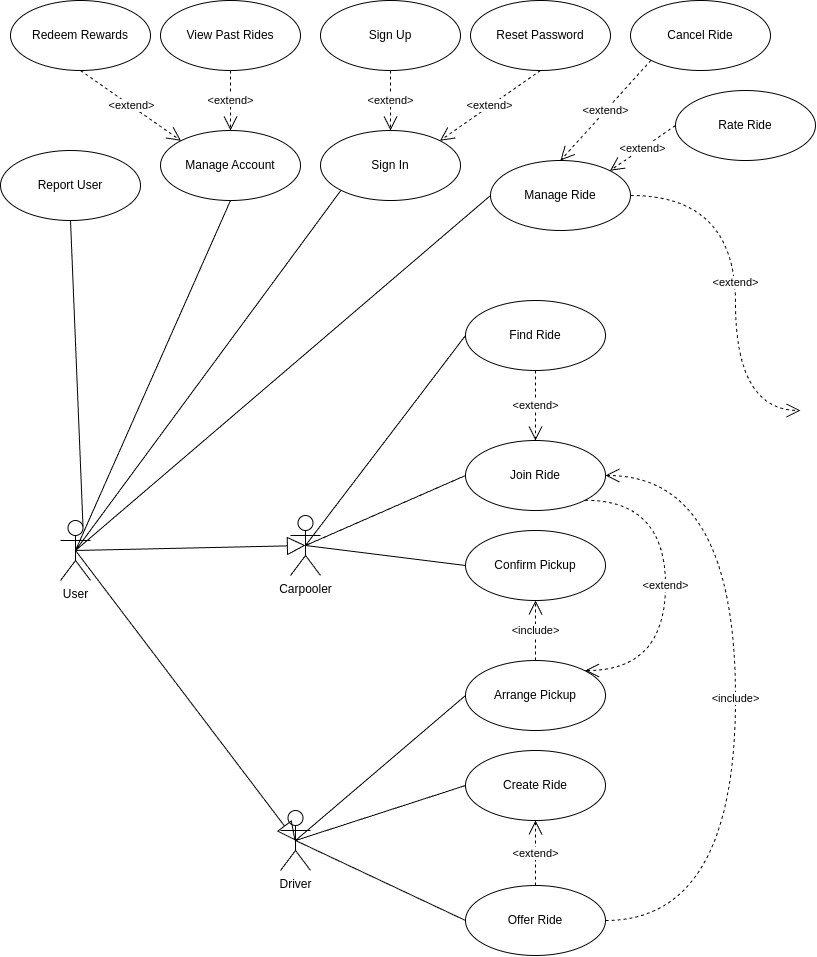

The diagram above was exported from draw.io. Its source (the exported page's mxGraphModel, read from the mxfile embedded in the PNG):
<mxGraphModel dx="847" dy="663" grid="1" gridSize="10" guides="1" tooltips="1" connect="1" arrows="1" fold="1" page="1" pageScale="1" pageWidth="827" pageHeight="1169" background="#ffffff" math="0" shadow="0">
  <root>
    <mxCell id="0" />
    <mxCell id="1" parent="0" />
    <mxCell id="2" value="Carpooler" style="shape=umlActor;verticalLabelPosition=bottom;verticalAlign=top;html=1;outlineConnect=0;" parent="1" vertex="1">
      <mxGeometry x="290" y="525" width="30" height="60" as="geometry" />
    </mxCell>
    <mxCell id="3" value="Sign In" style="ellipse;whiteSpace=wrap;html=1;" parent="1" vertex="1">
      <mxGeometry x="320" y="140" width="140" height="70" as="geometry" />
    </mxCell>
    <mxCell id="4" value="Manage Account" style="ellipse;whiteSpace=wrap;html=1;" parent="1" vertex="1">
      <mxGeometry x="160" y="140" width="140" height="70" as="geometry" />
    </mxCell>
    <mxCell id="5" value="Rate Ride" style="ellipse;whiteSpace=wrap;html=1;" parent="1" vertex="1">
      <mxGeometry x="675" y="100" width="140" height="70" as="geometry" />
    </mxCell>
    <mxCell id="6" value="View Past Rides" style="ellipse;whiteSpace=wrap;html=1;" parent="1" vertex="1">
      <mxGeometry x="160" y="10" width="140" height="70" as="geometry" />
    </mxCell>
    <mxCell id="7" value="Find Ride" style="ellipse;whiteSpace=wrap;html=1;" parent="1" vertex="1">
      <mxGeometry x="465" y="310" width="140" height="70" as="geometry" />
    </mxCell>
    <mxCell id="8" value="Manage Ride" style="ellipse;whiteSpace=wrap;html=1;" parent="1" vertex="1">
      <mxGeometry x="490" y="170" width="140" height="70" as="geometry" />
    </mxCell>
    <mxCell id="9" value="Create Ride" style="ellipse;whiteSpace=wrap;html=1;" parent="1" vertex="1">
      <mxGeometry x="465" y="760" width="140" height="70" as="geometry" />
    </mxCell>
    <mxCell id="10" value="Redeem Rewards" style="ellipse;whiteSpace=wrap;html=1;" parent="1" vertex="1">
      <mxGeometry x="10" y="10" width="140" height="70" as="geometry" />
    </mxCell>
    <mxCell id="11" value="Offer Ride" style="ellipse;whiteSpace=wrap;html=1;" parent="1" vertex="1">
      <mxGeometry x="465" y="895" width="140" height="70" as="geometry" />
    </mxCell>
    <mxCell id="16" value="Driver" style="shape=umlActor;verticalLabelPosition=bottom;verticalAlign=top;html=1;outlineConnect=0;" parent="1" vertex="1">
      <mxGeometry x="280" y="820" width="30" height="60" as="geometry" />
    </mxCell>
    <mxCell id="22" value="User" style="shape=umlActor;verticalLabelPosition=bottom;verticalAlign=top;html=1;outlineConnect=0;" parent="1" vertex="1">
      <mxGeometry x="60" y="530" width="30" height="60" as="geometry" />
    </mxCell>
    <mxCell id="24" value="" style="endArrow=none;html=1;exitX=0.5;exitY=0.5;exitDx=0;exitDy=0;exitPerimeter=0;entryX=0;entryY=0.5;entryDx=0;entryDy=0;" parent="1" source="16" target="9" edge="1">
      <mxGeometry width="50" height="50" relative="1" as="geometry">
        <mxPoint x="386" y="705" as="sourcePoint" />
        <mxPoint x="516" y="765" as="targetPoint" />
      </mxGeometry>
    </mxCell>
    <mxCell id="25" value="" style="endArrow=none;html=1;exitX=0.5;exitY=0.5;exitDx=0;exitDy=0;exitPerimeter=0;entryX=0;entryY=0.5;entryDx=0;entryDy=0;" parent="1" source="16" target="11" edge="1">
      <mxGeometry width="50" height="50" relative="1" as="geometry">
        <mxPoint x="346" y="655" as="sourcePoint" />
        <mxPoint x="396" y="605" as="targetPoint" />
      </mxGeometry>
    </mxCell>
    <mxCell id="26" value="" style="endArrow=none;html=1;exitX=0.5;exitY=0.5;exitDx=0;exitDy=0;exitPerimeter=0;entryX=0;entryY=0.5;entryDx=0;entryDy=0;" parent="1" source="2" target="7" edge="1">
      <mxGeometry width="50" height="50" relative="1" as="geometry">
        <mxPoint x="285" y="645" as="sourcePoint" />
        <mxPoint x="335" y="595" as="targetPoint" />
      </mxGeometry>
    </mxCell>
    <mxCell id="52" value="Cancel Ride" style="ellipse;whiteSpace=wrap;html=1;" parent="1" vertex="1">
      <mxGeometry x="630" y="10" width="140" height="70" as="geometry" />
    </mxCell>
    <mxCell id="58" value="&amp;lt;extend&amp;gt;" style="endArrow=open;endSize=12;dashed=1;html=1;exitX=0.5;exitY=1;exitDx=0;exitDy=0;entryX=0.5;entryY=0;entryDx=0;entryDy=0;" parent="1" source="6" target="4" edge="1">
      <mxGeometry x="0.0027" width="160" relative="1" as="geometry">
        <mxPoint x="391" y="160" as="sourcePoint" />
        <mxPoint x="451" y="200" as="targetPoint" />
        <mxPoint as="offset" />
      </mxGeometry>
    </mxCell>
    <mxCell id="59" value="&amp;lt;extend&amp;gt;" style="endArrow=open;endSize=12;dashed=1;html=1;exitX=0;exitY=0.5;exitDx=0;exitDy=0;entryX=1;entryY=0;entryDx=0;entryDy=0;" parent="1" source="5" target="8" edge="1">
      <mxGeometry width="160" relative="1" as="geometry">
        <mxPoint x="831" y="265" as="sourcePoint" />
        <mxPoint x="790" y="210" as="targetPoint" />
      </mxGeometry>
    </mxCell>
    <mxCell id="60" value="&amp;lt;extend&amp;gt;" style="endArrow=open;endSize=12;dashed=1;html=1;exitX=0;exitY=1;exitDx=0;exitDy=0;entryX=0.5;entryY=0;entryDx=0;entryDy=0;" parent="1" source="52" target="8" edge="1">
      <mxGeometry width="160" relative="1" as="geometry">
        <mxPoint x="705" y="160" as="sourcePoint" />
        <mxPoint x="789" y="390" as="targetPoint" />
      </mxGeometry>
    </mxCell>
    <mxCell id="63" value="Arrange Pickup" style="ellipse;whiteSpace=wrap;html=1;" parent="1" vertex="1">
      <mxGeometry x="465" y="670" width="140" height="70" as="geometry" />
    </mxCell>
    <mxCell id="64" value="" style="endArrow=none;html=1;exitX=0.5;exitY=0.5;exitDx=0;exitDy=0;exitPerimeter=0;entryX=0;entryY=0.5;entryDx=0;entryDy=0;" parent="1" source="2" target="83" edge="1">
      <mxGeometry width="50" height="50" relative="1" as="geometry">
        <mxPoint x="375" y="615" as="sourcePoint" />
        <mxPoint x="375" y="735" as="targetPoint" />
      </mxGeometry>
    </mxCell>
    <mxCell id="65" value="&amp;lt;extend&amp;gt;" style="endArrow=open;endSize=12;dashed=1;html=1;entryX=0.5;entryY=0;entryDx=0;entryDy=0;exitX=0.5;exitY=1;exitDx=0;exitDy=0;" parent="1" source="7" target="83" edge="1">
      <mxGeometry width="160" relative="1" as="geometry">
        <mxPoint x="460" y="390" as="sourcePoint" />
        <mxPoint x="625" y="675" as="targetPoint" />
      </mxGeometry>
    </mxCell>
    <mxCell id="76" value="&amp;lt;extend&amp;gt;" style="endArrow=open;endSize=12;dashed=1;html=1;exitX=0.5;exitY=0;exitDx=0;exitDy=0;entryX=0.5;entryY=1;entryDx=0;entryDy=0;" parent="1" source="11" target="9" edge="1">
      <mxGeometry width="160" relative="1" as="geometry">
        <mxPoint x="735" y="950" as="sourcePoint" />
        <mxPoint x="594" y="1005" as="targetPoint" />
      </mxGeometry>
    </mxCell>
    <mxCell id="80" value="&amp;lt;extend&amp;gt;" style="endArrow=open;endSize=12;dashed=1;html=1;exitX=0.5;exitY=1;exitDx=0;exitDy=0;entryX=0;entryY=0;entryDx=0;entryDy=0;" parent="1" source="10" target="4" edge="1">
      <mxGeometry width="160" relative="1" as="geometry">
        <mxPoint x="611" y="135" as="sourcePoint" />
        <mxPoint x="521" y="135" as="targetPoint" />
      </mxGeometry>
    </mxCell>
    <mxCell id="83" value="Join Ride" style="ellipse;whiteSpace=wrap;html=1;" parent="1" vertex="1">
      <mxGeometry x="465" y="450" width="140" height="70" as="geometry" />
    </mxCell>
    <mxCell id="84" value="&amp;lt;extend&amp;gt;" style="endArrow=open;endSize=12;dashed=1;html=1;entryX=1;entryY=0;entryDx=0;entryDy=0;edgeStyle=orthogonalEdgeStyle;curved=1;exitX=1;exitY=1;exitDx=0;exitDy=0;" parent="1" source="83" target="63" edge="1">
      <mxGeometry width="160" relative="1" as="geometry">
        <mxPoint x="610" y="510" as="sourcePoint" />
        <mxPoint x="595" y="720" as="targetPoint" />
        <Array as="points">
          <mxPoint x="665" y="510" />
          <mxPoint x="665" y="680" />
          <mxPoint x="585" y="680" />
        </Array>
      </mxGeometry>
    </mxCell>
    <mxCell id="86" value="" style="endArrow=none;html=1;exitX=0.5;exitY=0.5;exitDx=0;exitDy=0;exitPerimeter=0;entryX=0;entryY=0.5;entryDx=0;entryDy=0;" parent="1" source="16" target="63" edge="1">
      <mxGeometry width="50" height="50" relative="1" as="geometry">
        <mxPoint x="416" y="815" as="sourcePoint" />
        <mxPoint x="646" y="705" as="targetPoint" />
      </mxGeometry>
    </mxCell>
    <mxCell id="88" value="Confirm Pickup" style="ellipse;whiteSpace=wrap;html=1;" parent="1" vertex="1">
      <mxGeometry x="465" y="540" width="140" height="70" as="geometry" />
    </mxCell>
    <mxCell id="90" value="" style="endArrow=none;html=1;exitX=0.5;exitY=0.5;exitDx=0;exitDy=0;exitPerimeter=0;entryX=0;entryY=0.5;entryDx=0;entryDy=0;" parent="1" source="2" target="88" edge="1">
      <mxGeometry width="50" height="50" relative="1" as="geometry">
        <mxPoint x="405" y="645" as="sourcePoint" />
        <mxPoint x="225" y="540" as="targetPoint" />
      </mxGeometry>
    </mxCell>
    <mxCell id="91" value="&amp;lt;include&amp;gt;" style="endArrow=open;endSize=12;dashed=1;html=1;exitX=0.5;exitY=0;exitDx=0;exitDy=0;entryX=0.5;entryY=1;entryDx=0;entryDy=0;" parent="1" source="63" target="88" edge="1">
      <mxGeometry width="160" relative="1" as="geometry">
        <mxPoint x="615" y="710" as="sourcePoint" />
        <mxPoint x="440" y="620" as="targetPoint" />
      </mxGeometry>
    </mxCell>
    <mxCell id="94" value="Reset Password" style="ellipse;whiteSpace=wrap;html=1;" parent="1" vertex="1">
      <mxGeometry x="470" y="10" width="140" height="70" as="geometry" />
    </mxCell>
    <mxCell id="95" value="Sign Up" style="ellipse;whiteSpace=wrap;html=1;" parent="1" vertex="1">
      <mxGeometry x="320" y="10" width="140" height="70" as="geometry" />
    </mxCell>
    <mxCell id="96" value="&amp;lt;extend&amp;gt;" style="endArrow=open;endSize=12;dashed=1;html=1;exitX=0.5;exitY=1;exitDx=0;exitDy=0;" parent="1" source="95" target="3" edge="1">
      <mxGeometry x="-0.0078" width="160" relative="1" as="geometry">
        <mxPoint x="615" y="315" as="sourcePoint" />
        <mxPoint x="486" y="340" as="targetPoint" />
        <mxPoint as="offset" />
      </mxGeometry>
    </mxCell>
    <mxCell id="97" value="&amp;lt;extend&amp;gt;" style="endArrow=open;endSize=12;dashed=1;html=1;exitX=0.5;exitY=1;exitDx=0;exitDy=0;entryX=1;entryY=0;entryDx=0;entryDy=0;" parent="1" source="94" target="3" edge="1">
      <mxGeometry width="160" relative="1" as="geometry">
        <mxPoint x="615" y="225" as="sourcePoint" />
        <mxPoint x="506" y="205" as="targetPoint" />
      </mxGeometry>
    </mxCell>
    <mxCell id="103" value="&amp;lt;extend&amp;gt;" style="endArrow=open;endSize=12;dashed=1;html=1;exitX=1;exitY=0.5;exitDx=0;exitDy=0;edgeStyle=orthogonalEdgeStyle;curved=1;" parent="1" source="8" edge="1">
      <mxGeometry width="160" relative="1" as="geometry">
        <mxPoint x="685" y="615" as="sourcePoint" />
        <mxPoint x="800" y="420" as="targetPoint" />
        <Array as="points">
          <mxPoint x="735" y="205" />
          <mxPoint x="735" y="420" />
        </Array>
      </mxGeometry>
    </mxCell>
    <mxCell id="105" value="" style="endArrow=block;endSize=16;endFill=0;html=1;entryX=0.5;entryY=0.5;entryDx=0;entryDy=0;entryPerimeter=0;exitX=0.5;exitY=0.5;exitDx=0;exitDy=0;exitPerimeter=0;" parent="1" source="22" target="16" edge="1">
      <mxGeometry width="160" relative="1" as="geometry">
        <mxPoint x="235" y="390" as="sourcePoint" />
        <mxPoint x="395" y="390" as="targetPoint" />
      </mxGeometry>
    </mxCell>
    <mxCell id="106" value="" style="endArrow=block;endSize=16;endFill=0;html=1;entryX=0.5;entryY=0.5;entryDx=0;entryDy=0;entryPerimeter=0;exitX=0.5;exitY=0.5;exitDx=0;exitDy=0;exitPerimeter=0;" parent="1" source="22" target="2" edge="1">
      <mxGeometry width="160" relative="1" as="geometry">
        <mxPoint x="350" y="310" as="sourcePoint" />
        <mxPoint x="350" y="495" as="targetPoint" />
      </mxGeometry>
    </mxCell>
    <mxCell id="107" value="&amp;lt;include&amp;gt;" style="endArrow=open;endSize=12;dashed=1;html=1;edgeStyle=orthogonalEdgeStyle;curved=1;exitX=1;exitY=0.5;exitDx=0;exitDy=0;entryX=1;entryY=0.5;entryDx=0;entryDy=0;" parent="1" source="11" target="83" edge="1">
      <mxGeometry width="160" relative="1" as="geometry">
        <mxPoint x="605" y="445" as="sourcePoint" />
        <mxPoint x="670" y="780" as="targetPoint" />
        <Array as="points">
          <mxPoint x="735" y="930" />
          <mxPoint x="735" y="485" />
        </Array>
      </mxGeometry>
    </mxCell>
    <mxCell id="109" value="" style="endArrow=none;html=1;entryX=0;entryY=0.5;entryDx=0;entryDy=0;exitX=0.5;exitY=0.5;exitDx=0;exitDy=0;exitPerimeter=0;" parent="1" source="22" target="8" edge="1">
      <mxGeometry width="50" height="50" relative="1" as="geometry">
        <mxPoint x="320" y="280" as="sourcePoint" />
        <mxPoint x="555" y="260" as="targetPoint" />
      </mxGeometry>
    </mxCell>
    <mxCell id="111" value="" style="endArrow=none;html=1;exitX=0.5;exitY=0.5;exitDx=0;exitDy=0;exitPerimeter=0;entryX=0;entryY=1;entryDx=0;entryDy=0;" parent="1" source="22" target="3" edge="1">
      <mxGeometry width="50" height="50" relative="1" as="geometry">
        <mxPoint x="365" y="360" as="sourcePoint" />
        <mxPoint x="415" y="310" as="targetPoint" />
      </mxGeometry>
    </mxCell>
    <mxCell id="112" value="" style="endArrow=none;html=1;exitX=0.5;exitY=0.5;exitDx=0;exitDy=0;exitPerimeter=0;entryX=0.5;entryY=1;entryDx=0;entryDy=0;" parent="1" source="22" target="4" edge="1">
      <mxGeometry width="50" height="50" relative="1" as="geometry">
        <mxPoint x="85" y="570" as="sourcePoint" />
        <mxPoint x="350" y="210" as="targetPoint" />
      </mxGeometry>
    </mxCell>
    <mxCell id="114" value="Report User" style="ellipse;whiteSpace=wrap;html=1;" parent="1" vertex="1">
      <mxGeometry y="160" width="140" height="70" as="geometry" />
    </mxCell>
    <mxCell id="115" value="" style="endArrow=none;html=1;exitX=0.75;exitY=0.1;exitDx=0;exitDy=0;exitPerimeter=0;" parent="1" source="22" edge="1">
      <mxGeometry width="50" height="50" relative="1" as="geometry">
        <mxPoint x="400" y="720" as="sourcePoint" />
        <mxPoint x="70" y="230" as="targetPoint" />
      </mxGeometry>
    </mxCell>
  </root>
</mxGraphModel>